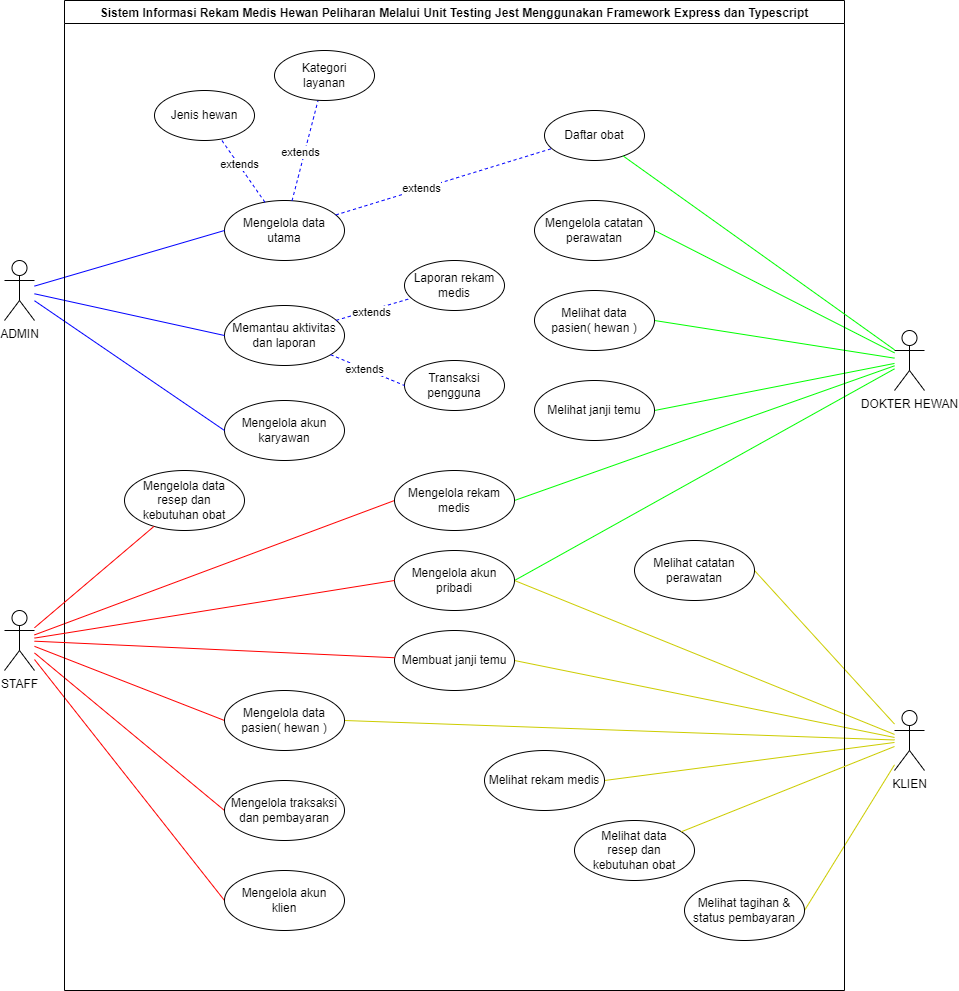

The diagram above was exported from draw.io. Its source (the exported page's mxGraphModel, read from the mxfile embedded in the PNG):
<mxGraphModel dx="1888" dy="2822" grid="1" gridSize="10" guides="1" tooltips="1" connect="1" arrows="1" fold="1" page="1" pageScale="1" pageWidth="850" pageHeight="1100" math="0" shadow="0">
  <root>
    <mxCell id="0" />
    <mxCell id="1" parent="0" />
    <mxCell id="wPjA1LoqaLLikLa-4afj-2" value="ADMIN" style="shape=umlActor;verticalLabelPosition=bottom;verticalAlign=top;html=1;" parent="1" vertex="1">
      <mxGeometry x="-720" y="-1920" width="30" height="60" as="geometry" />
    </mxCell>
    <mxCell id="wPjA1LoqaLLikLa-4afj-3" value="STAFF" style="shape=umlActor;verticalLabelPosition=bottom;verticalAlign=top;html=1;" parent="1" vertex="1">
      <mxGeometry x="-720" y="-1570" width="30" height="60" as="geometry" />
    </mxCell>
    <mxCell id="wPjA1LoqaLLikLa-4afj-7" value="KLIEN" style="shape=umlActor;verticalLabelPosition=bottom;verticalAlign=top;html=1;" parent="1" vertex="1">
      <mxGeometry x="170" y="-1470" width="30" height="60" as="geometry" />
    </mxCell>
    <mxCell id="wPjA1LoqaLLikLa-4afj-8" value="DOKTER HEWAN" style="shape=umlActor;verticalLabelPosition=bottom;verticalAlign=top;html=1;" parent="1" vertex="1">
      <mxGeometry x="170" y="-1850" width="30" height="60" as="geometry" />
    </mxCell>
    <mxCell id="wPjA1LoqaLLikLa-4afj-11" value="Mengelola data&lt;br&gt;utama" style="ellipse;whiteSpace=wrap;html=1;" parent="1" vertex="1">
      <mxGeometry x="-500" y="-1980" width="120" height="60" as="geometry" />
    </mxCell>
    <mxCell id="wPjA1LoqaLLikLa-4afj-12" value="Memantau aktivitas dan laporan" style="ellipse;whiteSpace=wrap;html=1;" parent="1" vertex="1">
      <mxGeometry x="-500" y="-1875" width="120" height="60" as="geometry" />
    </mxCell>
    <mxCell id="wPjA1LoqaLLikLa-4afj-13" value="Mengelola akun karyawan" style="ellipse;whiteSpace=wrap;html=1;" parent="1" vertex="1">
      <mxGeometry x="-500" y="-1780" width="120" height="60" as="geometry" />
    </mxCell>
    <mxCell id="wPjA1LoqaLLikLa-4afj-21" value="" style="endArrow=none;endFill=0;endSize=12;html=1;rounded=0;strokeColor=#FF0000;entryX=0;entryY=0.5;entryDx=0;entryDy=0;" parent="1" source="wPjA1LoqaLLikLa-4afj-3" target="JQ1sM2Nl0N4592tGoNsA-1" edge="1">
      <mxGeometry width="160" relative="1" as="geometry">
        <mxPoint x="-660" y="-1640" as="sourcePoint" />
        <mxPoint x="-500" y="-1640" as="targetPoint" />
      </mxGeometry>
    </mxCell>
    <mxCell id="wPjA1LoqaLLikLa-4afj-23" value="" style="endArrow=none;endFill=0;endSize=12;html=1;rounded=0;entryX=0;entryY=0.5;entryDx=0;entryDy=0;strokeColor=#FF0000;" parent="1" source="wPjA1LoqaLLikLa-4afj-3" target="wPjA1LoqaLLikLa-4afj-15" edge="1">
      <mxGeometry width="160" relative="1" as="geometry">
        <mxPoint x="-620" y="-1620" as="sourcePoint" />
        <mxPoint x="-490" y="-1620" as="targetPoint" />
      </mxGeometry>
    </mxCell>
    <mxCell id="wPjA1LoqaLLikLa-4afj-24" value="" style="endArrow=none;endFill=0;endSize=12;html=1;rounded=0;entryX=0;entryY=0.5;entryDx=0;entryDy=0;strokeColor=#FF0000;" parent="1" source="wPjA1LoqaLLikLa-4afj-3" target="wPjA1LoqaLLikLa-4afj-16" edge="1">
      <mxGeometry width="160" relative="1" as="geometry">
        <mxPoint x="-620" y="-1613" as="sourcePoint" />
        <mxPoint x="-475" y="-1550" as="targetPoint" />
      </mxGeometry>
    </mxCell>
    <mxCell id="wPjA1LoqaLLikLa-4afj-25" value="" style="endArrow=none;endFill=0;endSize=12;html=1;rounded=0;entryX=0;entryY=0.5;entryDx=0;entryDy=0;strokeColor=#FF0000;" parent="1" source="wPjA1LoqaLLikLa-4afj-3" target="wPjA1LoqaLLikLa-4afj-17" edge="1">
      <mxGeometry width="160" relative="1" as="geometry">
        <mxPoint x="-620" y="-1608" as="sourcePoint" />
        <mxPoint x="-461" y="-1476" as="targetPoint" />
      </mxGeometry>
    </mxCell>
    <mxCell id="wPjA1LoqaLLikLa-4afj-26" value="" style="endArrow=none;endFill=0;endSize=12;html=1;rounded=0;entryX=0;entryY=0.5;entryDx=0;entryDy=0;fillColor=#f8cecc;strokeColor=#0000FF;" parent="1" source="wPjA1LoqaLLikLa-4afj-2" target="wPjA1LoqaLLikLa-4afj-13" edge="1">
      <mxGeometry width="160" relative="1" as="geometry">
        <mxPoint x="-620" y="-1626" as="sourcePoint" />
        <mxPoint x="-477" y="-1682" as="targetPoint" />
      </mxGeometry>
    </mxCell>
    <mxCell id="wPjA1LoqaLLikLa-4afj-27" value="" style="endArrow=none;endFill=0;endSize=12;html=1;rounded=0;entryX=0;entryY=0.5;entryDx=0;entryDy=0;fillColor=#f8cecc;strokeColor=#0000FF;" parent="1" source="wPjA1LoqaLLikLa-4afj-2" target="wPjA1LoqaLLikLa-4afj-11" edge="1">
      <mxGeometry width="160" relative="1" as="geometry">
        <mxPoint x="-640" y="-1868" as="sourcePoint" />
        <mxPoint x="-462" y="-1725" as="targetPoint" />
      </mxGeometry>
    </mxCell>
    <mxCell id="wPjA1LoqaLLikLa-4afj-29" value="" style="endArrow=none;endFill=0;endSize=12;html=1;rounded=0;entryX=1;entryY=0.5;entryDx=0;entryDy=0;strokeColor=#00FF00;" parent="1" source="wPjA1LoqaLLikLa-4afj-8" target="wPjA1LoqaLLikLa-4afj-28" edge="1">
      <mxGeometry width="160" relative="1" as="geometry">
        <mxPoint x="-540" y="-1626" as="sourcePoint" />
        <mxPoint x="-397" y="-1682" as="targetPoint" />
      </mxGeometry>
    </mxCell>
    <mxCell id="wPjA1LoqaLLikLa-4afj-32" value="" style="endArrow=none;endFill=0;endSize=12;html=1;rounded=0;entryX=1;entryY=0.5;entryDx=0;entryDy=0;strokeColor=#CCCC00;" parent="1" source="wPjA1LoqaLLikLa-4afj-7" target="wPjA1LoqaLLikLa-4afj-28" edge="1">
      <mxGeometry width="160" relative="1" as="geometry">
        <mxPoint x="20" y="-1825" as="sourcePoint" />
        <mxPoint x="-134" y="-1667" as="targetPoint" />
      </mxGeometry>
    </mxCell>
    <mxCell id="wPjA1LoqaLLikLa-4afj-34" value="" style="endArrow=none;endFill=0;endSize=12;html=1;rounded=0;entryX=1;entryY=0.5;entryDx=0;entryDy=0;strokeColor=#CCCC00;" parent="1" source="wPjA1LoqaLLikLa-4afj-7" target="wPjA1LoqaLLikLa-4afj-15" edge="1">
      <mxGeometry width="160" relative="1" as="geometry">
        <mxPoint x="-10" y="-1424" as="sourcePoint" />
        <mxPoint x="-190.1767308699109" y="-1412.3008949665418" as="targetPoint" />
      </mxGeometry>
    </mxCell>
    <mxCell id="wPjA1LoqaLLikLa-4afj-35" value="" style="endArrow=none;endFill=0;endSize=12;html=1;rounded=0;entryX=1;entryY=0.5;entryDx=0;entryDy=0;strokeColor=#CCCC00;" parent="1" source="wPjA1LoqaLLikLa-4afj-7" target="wPjA1LoqaLLikLa-4afj-30" edge="1">
      <mxGeometry width="160" relative="1" as="geometry">
        <mxPoint x="70" y="-1424" as="sourcePoint" />
        <mxPoint x="-132" y="-1614" as="targetPoint" />
      </mxGeometry>
    </mxCell>
    <mxCell id="wPjA1LoqaLLikLa-4afj-36" value="" style="endArrow=none;endFill=0;endSize=12;html=1;rounded=0;entryX=1;entryY=0.5;entryDx=0;entryDy=0;strokeColor=#CCCC00;" parent="1" source="wPjA1LoqaLLikLa-4afj-7" target="wPjA1LoqaLLikLa-4afj-31" edge="1">
      <mxGeometry width="160" relative="1" as="geometry">
        <mxPoint x="70" y="-1419" as="sourcePoint" />
        <mxPoint x="-122" y="-1537" as="targetPoint" />
      </mxGeometry>
    </mxCell>
    <mxCell id="wPjA1LoqaLLikLa-4afj-38" value="" style="endArrow=none;endFill=0;endSize=12;html=1;rounded=0;entryX=1;entryY=0.5;entryDx=0;entryDy=0;strokeColor=#CCCC00;" parent="1" source="wPjA1LoqaLLikLa-4afj-7" target="wPjA1LoqaLLikLa-4afj-37" edge="1">
      <mxGeometry width="160" relative="1" as="geometry">
        <mxPoint x="70" y="-1424" as="sourcePoint" />
        <mxPoint x="-132" y="-1614" as="targetPoint" />
      </mxGeometry>
    </mxCell>
    <mxCell id="wPjA1LoqaLLikLa-4afj-40" value="" style="endArrow=none;endFill=0;endSize=12;html=1;rounded=0;entryX=1;entryY=0.5;entryDx=0;entryDy=0;strokeColor=#CCCC00;" parent="1" source="wPjA1LoqaLLikLa-4afj-7" target="wPjA1LoqaLLikLa-4afj-39" edge="1">
      <mxGeometry width="160" relative="1" as="geometry">
        <mxPoint x="70" y="-1409" as="sourcePoint" />
        <mxPoint x="-100" y="-1402" as="targetPoint" />
      </mxGeometry>
    </mxCell>
    <mxCell id="wPjA1LoqaLLikLa-4afj-44" value="" style="endArrow=none;endFill=0;endSize=12;html=1;rounded=0;entryX=1;entryY=0.5;entryDx=0;entryDy=0;strokeColor=#00FF00;" parent="1" source="wPjA1LoqaLLikLa-4afj-8" target="wPjA1LoqaLLikLa-4afj-43" edge="1">
      <mxGeometry width="160" relative="1" as="geometry">
        <mxPoint x="20" y="-1825" as="sourcePoint" />
        <mxPoint x="-134" y="-1667" as="targetPoint" />
      </mxGeometry>
    </mxCell>
    <mxCell id="wPjA1LoqaLLikLa-4afj-45" value="" style="endArrow=none;endFill=0;endSize=12;html=1;rounded=0;entryX=1;entryY=0.5;entryDx=0;entryDy=0;strokeColor=#00FF00;" parent="1" source="wPjA1LoqaLLikLa-4afj-8" target="wPjA1LoqaLLikLa-4afj-16" edge="1">
      <mxGeometry width="160" relative="1" as="geometry">
        <mxPoint x="-60" y="-1838" as="sourcePoint" />
        <mxPoint x="-181" y="-1826" as="targetPoint" />
      </mxGeometry>
    </mxCell>
    <mxCell id="wPjA1LoqaLLikLa-4afj-47" value="" style="endArrow=none;endFill=0;endSize=12;html=1;rounded=0;entryX=1;entryY=0.5;entryDx=0;entryDy=0;strokeColor=#00FF00;" parent="1" source="wPjA1LoqaLLikLa-4afj-8" target="wPjA1LoqaLLikLa-4afj-46" edge="1">
      <mxGeometry width="160" relative="1" as="geometry">
        <mxPoint x="20" y="-1838" as="sourcePoint" />
        <mxPoint x="-101" y="-1826" as="targetPoint" />
      </mxGeometry>
    </mxCell>
    <mxCell id="wPjA1LoqaLLikLa-4afj-48" value="" style="endArrow=none;endFill=0;endSize=12;html=1;rounded=0;entryX=1;entryY=0.5;entryDx=0;entryDy=0;strokeColor=#00FF00;" parent="1" source="wPjA1LoqaLLikLa-4afj-8" target="wPjA1LoqaLLikLa-4afj-14" edge="1">
      <mxGeometry width="160" relative="1" as="geometry">
        <mxPoint x="-60" y="-1845" as="sourcePoint" />
        <mxPoint x="-191" y="-1893" as="targetPoint" />
      </mxGeometry>
    </mxCell>
    <mxCell id="wPjA1LoqaLLikLa-4afj-49" value="" style="endArrow=none;endFill=0;endSize=12;html=1;rounded=0;entryX=0;entryY=0.5;entryDx=0;entryDy=0;fillColor=#f8cecc;strokeColor=#0000FF;" parent="1" source="wPjA1LoqaLLikLa-4afj-2" target="wPjA1LoqaLLikLa-4afj-12" edge="1">
      <mxGeometry width="160" relative="1" as="geometry">
        <mxPoint x="-640" y="-1879" as="sourcePoint" />
        <mxPoint x="-490" y="-1873" as="targetPoint" />
      </mxGeometry>
    </mxCell>
    <mxCell id="wPjA1LoqaLLikLa-4afj-53" value="" style="endArrow=none;endFill=0;endSize=12;html=1;rounded=0;dashed=1;strokeColor=#0000FF;" parent="1" source="wPjA1LoqaLLikLa-4afj-11" target="wPjA1LoqaLLikLa-4afj-50" edge="1">
      <mxGeometry width="160" relative="1" as="geometry">
        <mxPoint x="-670" y="-1885" as="sourcePoint" />
        <mxPoint x="-490" y="-1940" as="targetPoint" />
      </mxGeometry>
    </mxCell>
    <mxCell id="wPjA1LoqaLLikLa-4afj-63" value="extends" style="edgeLabel;html=1;align=center;verticalAlign=middle;resizable=0;points=[];" parent="wPjA1LoqaLLikLa-4afj-53" vertex="1" connectable="0">
      <mxGeometry x="0.1964" relative="1" as="geometry">
        <mxPoint as="offset" />
      </mxGeometry>
    </mxCell>
    <mxCell id="wPjA1LoqaLLikLa-4afj-54" value="" style="endArrow=none;endFill=0;endSize=12;html=1;rounded=0;dashed=1;strokeColor=#0000FF;" parent="1" source="wPjA1LoqaLLikLa-4afj-11" target="wPjA1LoqaLLikLa-4afj-51" edge="1">
      <mxGeometry width="160" relative="1" as="geometry">
        <mxPoint x="-430" y="-1970" as="sourcePoint" />
        <mxPoint x="-430" y="-2020" as="targetPoint" />
      </mxGeometry>
    </mxCell>
    <mxCell id="wPjA1LoqaLLikLa-4afj-64" value="extends" style="edgeLabel;html=1;align=center;verticalAlign=middle;resizable=0;points=[];" parent="wPjA1LoqaLLikLa-4afj-54" vertex="1" connectable="0">
      <mxGeometry x="-0.0554" y="4" relative="1" as="geometry">
        <mxPoint as="offset" />
      </mxGeometry>
    </mxCell>
    <mxCell id="wPjA1LoqaLLikLa-4afj-55" value="" style="endArrow=none;endFill=0;endSize=12;html=1;rounded=0;dashed=1;strokeColor=#0000FF;" parent="1" source="wPjA1LoqaLLikLa-4afj-11" target="wPjA1LoqaLLikLa-4afj-52" edge="1">
      <mxGeometry width="160" relative="1" as="geometry">
        <mxPoint x="-402" y="-1967" as="sourcePoint" />
        <mxPoint x="-333" y="-2033" as="targetPoint" />
      </mxGeometry>
    </mxCell>
    <mxCell id="wPjA1LoqaLLikLa-4afj-65" value="extends" style="edgeLabel;html=1;align=center;verticalAlign=middle;resizable=0;points=[];" parent="wPjA1LoqaLLikLa-4afj-55" vertex="1" connectable="0">
      <mxGeometry x="-0.2111" y="1" relative="1" as="geometry">
        <mxPoint as="offset" />
      </mxGeometry>
    </mxCell>
    <mxCell id="wPjA1LoqaLLikLa-4afj-60" value="" style="endArrow=none;endFill=0;endSize=12;html=1;rounded=0;dashed=1;strokeColor=#0000FF;" parent="1" source="wPjA1LoqaLLikLa-4afj-12" target="wPjA1LoqaLLikLa-4afj-58" edge="1">
      <mxGeometry width="160" relative="1" as="geometry">
        <mxPoint x="-380" y="-1876" as="sourcePoint" />
        <mxPoint x="-332" y="-1892" as="targetPoint" />
      </mxGeometry>
    </mxCell>
    <mxCell id="wPjA1LoqaLLikLa-4afj-67" value="extends" style="edgeLabel;html=1;align=center;verticalAlign=middle;resizable=0;points=[];" parent="wPjA1LoqaLLikLa-4afj-60" vertex="1" connectable="0">
      <mxGeometry x="-0.2243" y="2" relative="1" as="geometry">
        <mxPoint x="7" y="2" as="offset" />
      </mxGeometry>
    </mxCell>
    <mxCell id="wPjA1LoqaLLikLa-4afj-62" value="Sistem Informasi Rekam Medis Hewan Peliharan Melalui Unit Testing Jest Menggunakan Framework Express dan Typescript" style="swimlane;startSize=23;" parent="1" vertex="1">
      <mxGeometry x="-660" y="-2180" width="780" height="990" as="geometry" />
    </mxCell>
    <mxCell id="wPjA1LoqaLLikLa-4afj-52" value="Daftar obat" style="ellipse;whiteSpace=wrap;html=1;" parent="wPjA1LoqaLLikLa-4afj-62" vertex="1">
      <mxGeometry x="480" y="110" width="100" height="50" as="geometry" />
    </mxCell>
    <mxCell id="wPjA1LoqaLLikLa-4afj-58" value="Laporan rekam medis" style="ellipse;whiteSpace=wrap;html=1;" parent="wPjA1LoqaLLikLa-4afj-62" vertex="1">
      <mxGeometry x="340" y="260" width="100" height="50" as="geometry" />
    </mxCell>
    <mxCell id="wPjA1LoqaLLikLa-4afj-50" value="Jenis hewan" style="ellipse;whiteSpace=wrap;html=1;" parent="wPjA1LoqaLLikLa-4afj-62" vertex="1">
      <mxGeometry x="90" y="90" width="100" height="50" as="geometry" />
    </mxCell>
    <mxCell id="wPjA1LoqaLLikLa-4afj-51" value="Kategori&lt;br&gt;layanan" style="ellipse;whiteSpace=wrap;html=1;" parent="wPjA1LoqaLLikLa-4afj-62" vertex="1">
      <mxGeometry x="210" y="50" width="100" height="50" as="geometry" />
    </mxCell>
    <mxCell id="wPjA1LoqaLLikLa-4afj-14" value="Melihat janji temu" style="ellipse;whiteSpace=wrap;html=1;" parent="wPjA1LoqaLLikLa-4afj-62" vertex="1">
      <mxGeometry x="470" y="380" width="120" height="60" as="geometry" />
    </mxCell>
    <mxCell id="wPjA1LoqaLLikLa-4afj-16" value="Mengelola rekam medis" style="ellipse;whiteSpace=wrap;html=1;" parent="wPjA1LoqaLLikLa-4afj-62" vertex="1">
      <mxGeometry x="330" y="470" width="120" height="60" as="geometry" />
    </mxCell>
    <mxCell id="JQ1sM2Nl0N4592tGoNsA-1" value="Mengelola akun&lt;br&gt;klien" style="ellipse;whiteSpace=wrap;html=1;" parent="wPjA1LoqaLLikLa-4afj-62" vertex="1">
      <mxGeometry x="160" y="870" width="120" height="60" as="geometry" />
    </mxCell>
    <mxCell id="wPjA1LoqaLLikLa-4afj-15" value="Mengelola data pasien( hewan )" style="ellipse;whiteSpace=wrap;html=1;" parent="wPjA1LoqaLLikLa-4afj-62" vertex="1">
      <mxGeometry x="160" y="690" width="120" height="60" as="geometry" />
    </mxCell>
    <mxCell id="wPjA1LoqaLLikLa-4afj-17" value="Mengelola traksaksi dan pembayaran" style="ellipse;whiteSpace=wrap;html=1;" parent="wPjA1LoqaLLikLa-4afj-62" vertex="1">
      <mxGeometry x="160" y="780" width="120" height="60" as="geometry" />
    </mxCell>
    <mxCell id="wPjA1LoqaLLikLa-4afj-30" value="Melihat catatan perawatan" style="ellipse;whiteSpace=wrap;html=1;" parent="wPjA1LoqaLLikLa-4afj-62" vertex="1">
      <mxGeometry x="570" y="540" width="120" height="60" as="geometry" />
    </mxCell>
    <mxCell id="wPjA1LoqaLLikLa-4afj-31" value="Melihat rekam medis" style="ellipse;whiteSpace=wrap;html=1;" parent="wPjA1LoqaLLikLa-4afj-62" vertex="1">
      <mxGeometry x="420" y="750" width="120" height="60" as="geometry" />
    </mxCell>
    <mxCell id="wPjA1LoqaLLikLa-4afj-37" value="Membuat janji temu" style="ellipse;whiteSpace=wrap;html=1;" parent="wPjA1LoqaLLikLa-4afj-62" vertex="1">
      <mxGeometry x="330" y="630" width="120" height="60" as="geometry" />
    </mxCell>
    <mxCell id="wPjA1LoqaLLikLa-4afj-28" value="Mengelola akun pribadi" style="ellipse;whiteSpace=wrap;html=1;" parent="wPjA1LoqaLLikLa-4afj-62" vertex="1">
      <mxGeometry x="330" y="550" width="120" height="60" as="geometry" />
    </mxCell>
    <mxCell id="wPjA1LoqaLLikLa-4afj-46" value="Mengelola catatan perawatan" style="ellipse;whiteSpace=wrap;html=1;" parent="wPjA1LoqaLLikLa-4afj-62" vertex="1">
      <mxGeometry x="470" y="200" width="120" height="60" as="geometry" />
    </mxCell>
    <mxCell id="wPjA1LoqaLLikLa-4afj-43" value="Melihat data&lt;br&gt;pasien( hewan )" style="ellipse;whiteSpace=wrap;html=1;" parent="wPjA1LoqaLLikLa-4afj-62" vertex="1">
      <mxGeometry x="470" y="290" width="120" height="60" as="geometry" />
    </mxCell>
    <mxCell id="BS4_tp28JgokbvU2VgXz-1" value="Transaksi pengguna" style="ellipse;whiteSpace=wrap;html=1;" parent="wPjA1LoqaLLikLa-4afj-62" vertex="1">
      <mxGeometry x="340" y="360" width="100" height="50" as="geometry" />
    </mxCell>
    <mxCell id="BS4_tp28JgokbvU2VgXz-7" value="Mengelola data&lt;br&gt;resep dan&lt;br&gt;kebutuhan obat" style="ellipse;whiteSpace=wrap;html=1;" parent="wPjA1LoqaLLikLa-4afj-62" vertex="1">
      <mxGeometry x="60" y="470" width="120" height="60" as="geometry" />
    </mxCell>
    <mxCell id="BS4_tp28JgokbvU2VgXz-11" value="Melihat data&lt;br&gt;resep dan&lt;br&gt;kebutuhan obat" style="ellipse;whiteSpace=wrap;html=1;" parent="wPjA1LoqaLLikLa-4afj-62" vertex="1">
      <mxGeometry x="510" y="820" width="120" height="60" as="geometry" />
    </mxCell>
    <mxCell id="wPjA1LoqaLLikLa-4afj-39" value="Melihat tagihan &amp;amp; status pembayaran" style="ellipse;whiteSpace=wrap;html=1;" parent="wPjA1LoqaLLikLa-4afj-62" vertex="1">
      <mxGeometry x="620" y="880" width="120" height="60" as="geometry" />
    </mxCell>
    <mxCell id="SM0F7eYdlUfurJhc5iJB-1" value="" style="endArrow=none;endFill=0;endSize=12;html=1;rounded=0;strokeColor=#FF0000;entryX=0;entryY=0.5;entryDx=0;entryDy=0;" parent="1" source="wPjA1LoqaLLikLa-4afj-3" target="wPjA1LoqaLLikLa-4afj-28" edge="1">
      <mxGeometry width="160" relative="1" as="geometry">
        <mxPoint x="-720" y="-1530" as="sourcePoint" />
        <mxPoint x="-490" y="-1630" as="targetPoint" />
      </mxGeometry>
    </mxCell>
    <mxCell id="BS4_tp28JgokbvU2VgXz-3" value="" style="endArrow=none;endFill=0;endSize=12;html=1;rounded=0;dashed=1;strokeColor=#0000FF;entryX=0;entryY=0.5;entryDx=0;entryDy=0;" parent="1" source="wPjA1LoqaLLikLa-4afj-12" target="BS4_tp28JgokbvU2VgXz-1" edge="1">
      <mxGeometry width="160" relative="1" as="geometry">
        <mxPoint x="-400" y="-1807" as="sourcePoint" />
        <mxPoint x="-337" y="-1800" as="targetPoint" />
      </mxGeometry>
    </mxCell>
    <mxCell id="BS4_tp28JgokbvU2VgXz-4" value="extends" style="edgeLabel;html=1;align=center;verticalAlign=middle;resizable=0;points=[];" parent="BS4_tp28JgokbvU2VgXz-3" vertex="1" connectable="0">
      <mxGeometry x="-0.0979" relative="1" as="geometry">
        <mxPoint as="offset" />
      </mxGeometry>
    </mxCell>
    <mxCell id="BS4_tp28JgokbvU2VgXz-5" value="" style="endArrow=none;endFill=0;endSize=12;html=1;rounded=0;strokeColor=#FF0000;" parent="1" source="wPjA1LoqaLLikLa-4afj-3" target="wPjA1LoqaLLikLa-4afj-37" edge="1">
      <mxGeometry width="160" relative="1" as="geometry">
        <mxPoint x="-670" y="-1532" as="sourcePoint" />
        <mxPoint x="-320" y="-1590" as="targetPoint" />
      </mxGeometry>
    </mxCell>
    <mxCell id="BS4_tp28JgokbvU2VgXz-8" value="" style="endArrow=none;endFill=0;endSize=12;html=1;rounded=0;strokeColor=#FF0000;" parent="1" source="wPjA1LoqaLLikLa-4afj-3" target="BS4_tp28JgokbvU2VgXz-7" edge="1">
      <mxGeometry width="160" relative="1" as="geometry">
        <mxPoint x="-670" y="-1536" as="sourcePoint" />
        <mxPoint x="-320" y="-1670" as="targetPoint" />
      </mxGeometry>
    </mxCell>
    <mxCell id="BS4_tp28JgokbvU2VgXz-9" value="" style="endArrow=none;endFill=0;endSize=12;html=1;rounded=0;strokeColor=#00FF00;" parent="1" source="wPjA1LoqaLLikLa-4afj-8" target="wPjA1LoqaLLikLa-4afj-52" edge="1">
      <mxGeometry width="160" relative="1" as="geometry">
        <mxPoint x="180" y="-1818" as="sourcePoint" />
        <mxPoint x="-60" y="-1940" as="targetPoint" />
      </mxGeometry>
    </mxCell>
    <mxCell id="BS4_tp28JgokbvU2VgXz-12" value="" style="endArrow=none;endFill=0;endSize=12;html=1;rounded=0;strokeColor=#CCCC00;" parent="1" source="wPjA1LoqaLLikLa-4afj-7" target="BS4_tp28JgokbvU2VgXz-11" edge="1">
      <mxGeometry width="160" relative="1" as="geometry">
        <mxPoint x="180" y="-1427" as="sourcePoint" />
        <mxPoint x="10" y="-1390" as="targetPoint" />
      </mxGeometry>
    </mxCell>
  </root>
</mxGraphModel>